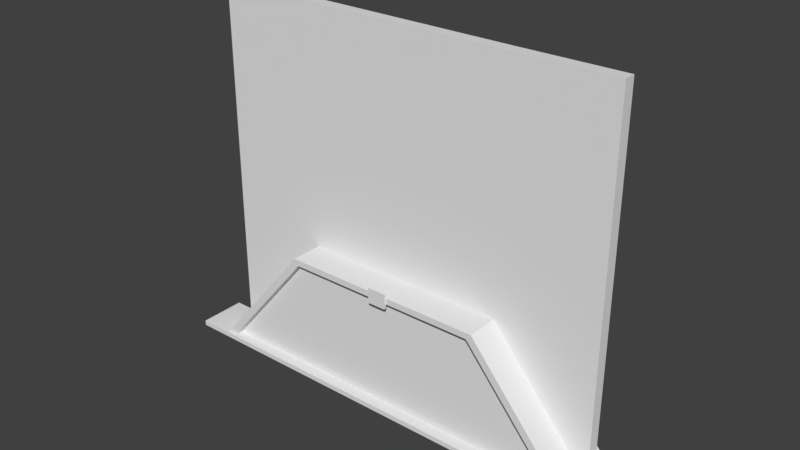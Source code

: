 # Source: BigDoor.blend  (saved by Blender 2.78.0; exported with 4.5.12 LTS)
import bpy
from mathutils import Matrix  # noqa: F401  (used for matrix-valued properties, if any)

bpy.ops.wm.read_factory_settings(use_empty=True)
scene = bpy.context.scene
scene.name = 'Scene'

# ---- collections
col_collection_1 = bpy.data.collections.new('Collection 1'); scene.collection.children.link(col_collection_1)
col_collection_10 = bpy.data.collections.new('Collection 10'); scene.collection.children.link(col_collection_10)

# ---- world
world_world = bpy.data.worlds.new('World'); scene.world = world_world
world_world.color = (0.05088, 0.05088, 0.05088)
world_world.use_sun_shadow = False
world_world.sun_shadow_jitter_overblur = 0.0
world_world.cycles.sampling_method = 'MANUAL'

# ---- meshes
me_circle_001 = bpy.data.meshes.new('Circle.001')
me_circle_001.from_pydata([(0.7267, 0.866, 0.1887), (-0.7267, 0.866, 0.1887), (-1.453, -5.96e-08, 0.1887), (1.453, -1.49e-07, 0.1887), (0.7267, 0.866, 0.1433), (-0.7267, 0.866, 0.1433), (-1.453, -5.786e-08, 0.1433), (1.453, -1.473e-07, 0.1433)], [], [(1, 2, 3, 0), (5, 4, 7, 6), (1, 0, 4, 5), (3, 2, 6, 7), (2, 1, 5, 6), (0, 3, 7, 4)])
me_circle_001.use_remesh_preserve_volume = False
me_circle_001.use_remesh_preserve_attributes = False
me_circle_001.use_mirror_vertex_groups = False
me_circle_001.update()
me_circle = bpy.data.meshes.new('Circle')
me_circle.from_pydata([(0.7267, 0.866, -0.05357), (-0.7267, 0.866, -0.05357), (-1.453, -5.96e-08, -0.05357), (1.453, -1.49e-07, -0.05357), (0.763, 0.9116, -0.05357), (-0.763, 0.9116, -0.05357), (-1.526, -5.96e-08, -0.05357), (1.526, -1.49e-07, -0.05357), (0.7267, 0.866, 0.1887), (-0.7267, 0.866, 0.1887), (-1.453, -5.96e-08, 0.1887), (1.453, -1.49e-07, 0.1887), (0.763, 0.9116, 0.1887), (-0.763, 0.9116, 0.1887), (-1.526, -5.96e-08, 0.1887), (1.526, -1.49e-07, 0.1887), (0.763, 2.686, -0.05357), (-0.763, 2.686, -0.05357), (-1.526, 2.689, -0.05357), (1.526, 2.689, -0.05357), (0.7267, 0.866, -0.1413), (-0.7267, 0.866, -0.1413), (-1.453, -6.344e-08, -0.1413), (1.453, -1.528e-07, -0.1413), (0.763, 0.9116, -0.1413), (-0.763, 0.9116, -0.1413), (-1.526, -6.344e-08, -0.1413), (1.526, -1.528e-07, -0.1413), (0.763, 2.686, -0.1413), (-0.763, 2.686, -0.1413), (-1.526, 2.689, -0.1413), (1.526, 2.689, -0.1413), (-1.453, -6.316e-08, -0.3053), (-0.7267, 0.866, -0.3053), (0.7267, 0.866, -0.3053), (1.453, -1.526e-07, -0.3053), (-0.763, 0.9116, -0.3053), (0.763, 0.9116, -0.3053), (-1.526, -6.316e-08, -0.3053), (1.526, -1.526e-07, -0.3053)], [], [(25, 29, 28, 24), (26, 30, 29, 25), (24, 28, 31, 27), (8, 11, 15, 12), (10, 9, 13, 14), (9, 8, 12, 13), (1, 0, 8, 9), (6, 2, 10, 14), (7, 4, 12, 15), (4, 5, 13, 12), (2, 1, 9, 10), (3, 7, 15, 11), (5, 6, 14, 13), (0, 3, 11, 8), (6, 5, 25, 26), (5, 4, 24, 25), (3, 0, 20, 23), (18, 30, 26, 6), (4, 7, 27, 24), (16, 28, 29, 17), (7, 3, 23, 27), (17, 29, 30, 18), (0, 1, 21, 20), (19, 31, 28, 16), (1, 2, 22, 21), (7, 27, 31, 19), (2, 6, 26, 22), (24, 27, 39, 37), (21, 22, 32, 33), (22, 26, 38, 32), (4, 7, 19, 16), (5, 4, 16, 17), (6, 5, 17, 18), (34, 37, 39, 35), (33, 36, 37, 34), (32, 38, 36, 33), (25, 24, 37, 36), (20, 21, 33, 34), (27, 23, 35, 39), (26, 25, 36, 38), (23, 20, 34, 35)])
me_circle.use_remesh_preserve_volume = False
me_circle.use_remesh_preserve_attributes = False
me_circle.use_mirror_vertex_groups = False
me_circle.update()
me_cube = bpy.data.meshes.new('Cube')
me_cube.from_pydata([(-1.0, -1.0, -1.0), (-1.0, -1.0, 1.0), (-1.0, 1.0, -1.0), (-1.0, 1.0, 1.0), (1.0, -1.0, -1.0), (1.0, -1.0, 1.0), (1.0, 1.0, -1.0), (1.0, 1.0, 1.0)], [], [(0, 1, 3, 2), (2, 3, 7, 6), (6, 7, 5, 4), (4, 5, 1, 0), (2, 6, 4, 0), (7, 3, 1, 5)])
me_cube.use_remesh_preserve_volume = False
me_cube.use_remesh_preserve_attributes = False
me_cube.use_mirror_vertex_groups = False
me_cube.update()
me_cube_001 = bpy.data.meshes.new('Cube.001')
me_cube_001.from_pydata([(-1.0, -1.0, -1.0), (-1.0, -1.0, 1.0), (-1.0, 1.0, -1.0), (-1.0, 1.0, 1.0), (1.0, -1.0, -1.0), (1.0, -1.0, 1.0), (1.0, 1.0, -1.0), (1.0, 1.0, 1.0)], [], [(0, 1, 3, 2), (2, 3, 7, 6), (6, 7, 5, 4), (4, 5, 1, 0), (2, 6, 4, 0), (7, 3, 1, 5)])
me_cube_001.use_remesh_preserve_volume = False
me_cube_001.use_remesh_preserve_attributes = False
me_cube_001.use_mirror_vertex_groups = False
me_cube_001.update()
arm_armature_001 = bpy.data.armatures.new('Armature.001')  # bones are not reproduced

# ---- objects
ob_circle_001 = bpy.data.objects.new('Circle.001', me_circle_001)
ob_circle = bpy.data.objects.new('Circle', me_circle)
ob_cube_001 = bpy.data.objects.new('Cube.001', me_cube)
ob_cube = bpy.data.objects.new('Cube', me_cube_001)
ob_armature = bpy.data.objects.new('Armature', arm_armature_001)

# ---- transforms, parenting, visibility, modifiers, constraints
ob_circle_001.parent = ob_armature
ob_circle_001.matrix_parent_inverse = Matrix(((1.783, 0.0, 0.0, 0.0), (0.0, 1.783, 0.0, 0.0), (0.0, 0.0, 1.783, 0.0), (0.0, 0.0, 0.0, 1.0)))
ob_circle_001.location = (0.0, 0.06092, 0.0)
ob_circle_001.rotation_euler = (1.571, 2.22e-16, 2.22e-16)
ob_circle_001.scale = (1.017, 1.017, 1.017)
ob_circle_001.lineart.crease_threshold = 0.0
_vg = ob_circle_001.vertex_groups.new(name='Bone')
_vg.add([0, 1, 2, 3, 4, 5, 6, 7], 1.0, 'REPLACE')
_m = ob_circle_001.modifiers.new('Armature', 'ARMATURE')
_m.object = ob_armature
ob_circle.location = (0.0, 0.0, 0.0)
ob_circle.rotation_euler = (1.571, 2.22e-16, 2.22e-16)
ob_circle.lineart.crease_threshold = 0.0
ob_cube_001.location = (0.0, -0.1929, 0.887)
ob_cube_001.scale = (0.06932, 0.009158, 0.05705)
ob_cube_001.lineart.crease_threshold = 0.0
ob_cube.location = (0.0, -0.03919, 0.0)
ob_cube.scale = (1.763, 0.1775, 0.01885)
ob_cube.lineart.crease_threshold = 0.0
ob_armature.location = (0.0, 0.0, 0.0)
ob_armature.scale = (0.5608, 0.5608, 0.5608)
ob_armature.lineart.crease_threshold = 0.0

# ---- collection membership
col_collection_1.objects.link(ob_circle_001)
col_collection_1.objects.link(ob_circle)
col_collection_10.objects.link(ob_cube_001)
col_collection_10.objects.link(ob_cube)
col_collection_10.objects.link(ob_armature)

# ---- scene / render settings (as saved in the file)
scene.frame_start = 1; scene.frame_end = 170; scene.frame_set(0)
scene.render.engine = 'CYCLES'
scene.render.resolution_percentage = 50
scene.render.dither_intensity = 0.0
scene.cycles.use_denoising = False
scene.cycles.samples = 128
scene.cycles.sampling_pattern = 'TABULATED_SOBOL'
scene.cycles.light_sampling_threshold = 0.0
scene.cycles.use_adaptive_sampling = False
scene.cycles.use_light_tree = False
scene.cycles.blur_glossy = 0.0
scene.cycles.sample_clamp_indirect = 0.0
scene.view_settings.view_transform = 'Standard'
bpy.context.view_layer.update()

# ---- added for rendering (the .blend has no active camera and no usable light): camera, sun
cam_auto = bpy.data.cameras.new('AutoCamera')
cam_auto.lens = 50.0
cam_auto.sensor_width = 36.0
cam_auto.clip_end = 1000.0
ob_auto_camera = bpy.data.objects.new('AutoCamera', cam_auto)
scene.collection.objects.link(ob_auto_camera)
ob_auto_camera.location = (4.14188, -4.92596, 4.64839)
ob_auto_camera.rotation_euler = (1.09748, -7.21219e-08, 0.694738)
scene.camera = ob_auto_camera
light_auto_sun = bpy.data.lights.new('AutoSun', 'SUN')
light_auto_sun.energy = 3.0
light_auto_sun.angle = 0.0523599
ob_auto_sun = bpy.data.objects.new('AutoSun', light_auto_sun)
scene.collection.objects.link(ob_auto_sun)
ob_auto_sun.rotation_euler = (0.872665, 0.174533, 0.523599)
bpy.context.view_layer.update()
